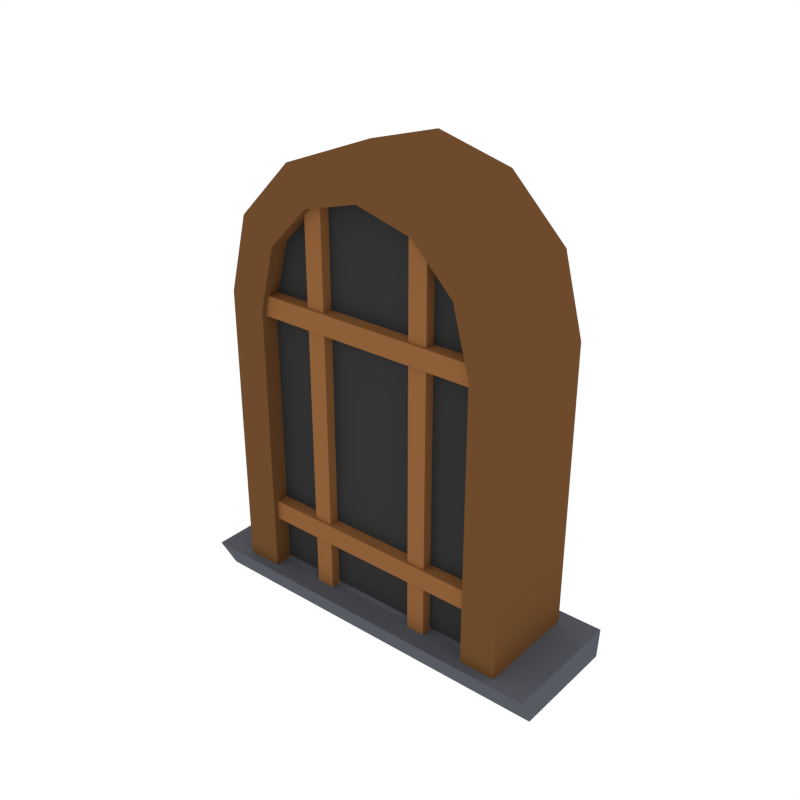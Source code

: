# Source: Window_4.blend  (saved by Blender 2.79.0; exported with 4.5.12 LTS)
import bpy
from mathutils import Matrix  # noqa: F401  (used for matrix-valued properties, if any)

bpy.ops.wm.read_factory_settings(use_empty=True)
scene = bpy.context.scene
scene.name = 'Scene'

# ---- collections
col_collection_1 = bpy.data.collections.new('Collection 1'); scene.collection.children.link(col_collection_1)

# ---- materials (node trees are filled in below, after node groups)
mat_windows = bpy.data.materials.new('Windows')
mat_windows.alpha_threshold = 0.0
mat_windows.diffuse_color = (0.03522, 0.03522, 0.03522, 1.0)
mat_windows.roughness = 0.5
mat_wood_light = bpy.data.materials.new('Wood_Light')
mat_wood_light.alpha_threshold = 0.0
mat_wood_light.diffuse_color = (0.2668, 0.1153, 0.03969, 1.0)
mat_wood_light.roughness = 0.5
mat_wood = bpy.data.materials.new('Wood')
mat_wood.alpha_threshold = 0.0
mat_wood.diffuse_color = (0.1529, 0.06848, 0.02416, 1.0)
mat_wood.roughness = 0.5
mat_stone = bpy.data.materials.new('Stone')
mat_stone.alpha_threshold = 0.0
mat_stone.diffuse_color = (0.09704, 0.1023, 0.1193, 1.0)
mat_stone.roughness = 0.5

# ---- material node trees

# ---- world
world_world = bpy.data.worlds.new('World'); scene.world = world_world
world_world.color = (1.0, 1.0, 1.0)
world_world.use_sun_shadow = False
world_world.sun_shadow_jitter_overblur = 0.0
world_world.cycles.sampling_method = 'NONE'
world_world.cycles.sample_map_resolution = 256

# ---- meshes
me_cylinder_029 = bpy.data.meshes.new('Cylinder.029')
me_cylinder_029.from_pydata([(0.1557, -0.1139, -0.07451), (-0.1557, -0.1139, -0.07451), (0.1557, -0.1139, 0.3011), (-0.1557, -0.1139, 0.3011), (0.08331, -0.1139, 0.3938), (-0.08331, -0.1139, 0.3938), (-0.1588, -0.1286, 0.2656), (0.1588, -0.1286, 0.2656), (-0.1588, -0.08823, 0.2656), (0.1588, -0.08823, 0.2656), (-0.1588, -0.1286, 0.2419), (0.1588, -0.1286, 0.2419), (-0.1588, -0.08823, 0.2419), (0.1588, -0.08823, 0.2419), (-0.07752, -0.1257, -0.08328), (-0.07752, -0.1257, 0.3984), (-0.07752, -0.08531, -0.08328), (-0.07752, -0.08531, 0.3984), (-0.0555, -0.1257, -0.08328), (-0.0555, -0.1257, 0.3984), (-0.0555, -0.08531, -0.08328), (-0.0555, -0.08531, 0.3984), (0.1798, -0.1351, 0.2619), (0.1798, -0.0104, 0.2619), (0.1558, -0.1351, 0.3519), (0.1558, -0.0104, 0.3519), (0.08992, -0.1351, 0.4177), (0.08992, -0.0104, 0.4177), (1.978e-08, -0.1351, 0.4418), (8.788e-10, -0.0104, 0.4418), (-0.08992, -0.1351, 0.4177), (-0.08992, -0.0104, 0.4177), (-0.1558, -0.1351, 0.3519), (-0.1558, -0.0104, 0.3519), (-0.1798, -0.1351, 0.2619), (-0.1798, -0.0104, 0.2619), (0.1798, -0.1351, -0.08009), (0.1798, -0.0104, -0.08009), (-0.1798, -0.1351, -0.08009), (-0.1798, -0.0104, -0.08009), (0.1365, -0.1351, 0.2506), (0.1365, -0.0104, 0.2506), (0.1164, -0.1351, 0.3259), (0.1164, -0.0104, 0.3259), (0.06718, -0.1351, 0.3751), (0.06718, -0.0104, 0.3751), (2.161e-08, -0.1351, 0.3931), (1.318e-09, -0.0104, 0.3931), (-0.06718, -0.1351, 0.3751), (-0.06718, -0.0104, 0.3751), (-0.1164, -0.1351, 0.3259), (-0.1164, -0.0104, 0.3259), (-0.1365, -0.1351, 0.2506), (-0.1365, -0.0104, 0.2506), (0.1365, -0.1351, -0.08009), (0.1365, -0.0104, -0.08009), (-0.1365, -0.1351, -0.08009), (-0.1365, -0.0104, -0.08009), (0.2216, -0.127, -0.1167), (0.2216, 0.006421, -0.1167), (-0.2216, -0.127, -0.1167), (-0.2216, 0.006421, -0.1167), (0.2235, -0.1467, -0.07835), (0.2235, 0.006421, -0.07835), (-0.2235, -0.1467, -0.07835), (-0.2235, 0.006421, -0.07835), (0.05665, -0.1257, -0.08328), (0.05665, -0.1257, 0.3984), (0.05665, -0.08531, -0.08328), (0.05665, -0.08531, 0.3984), (0.07867, -0.1257, -0.08328), (0.07867, -0.1257, 0.3984), (0.07867, -0.08531, -0.08328), (0.07867, -0.08531, 0.3984), (-0.1588, -0.1286, 0.008236), (0.1588, -0.1286, 0.008236), (-0.1588, -0.08823, 0.008236), (0.1588, -0.08823, 0.008236), (-0.1588, -0.1286, -0.01548), (0.1588, -0.1286, -0.01548), (-0.1588, -0.08823, -0.01548), (0.1588, -0.08823, -0.01548)], [], [(1, 0, 2, 3), (3, 2, 4, 5), (6, 7, 9, 8), (12, 13, 11, 10), (10, 11, 7, 6), (8, 12, 10, 6), (13, 9, 7, 11), (14, 15, 17, 16), (20, 21, 19, 18), (18, 19, 15, 14), (16, 20, 18, 14), (21, 17, 15, 19), (22, 23, 25, 24), (24, 25, 27, 26), (26, 27, 29, 28), (28, 29, 31, 30), (30, 31, 33, 32), (32, 33, 35, 34), (34, 35, 39, 38), (23, 22, 36, 37), (40, 42, 43, 41), (42, 44, 45, 43), (44, 46, 47, 45), (46, 48, 49, 47), (48, 50, 51, 49), (50, 52, 53, 51), (52, 56, 57, 53), (41, 55, 54, 40), (22, 24, 42, 40), (24, 26, 44, 42), (26, 28, 46, 44), (28, 30, 48, 46), (30, 32, 50, 48), (32, 34, 52, 50), (34, 38, 56, 52), (36, 22, 40, 54), (58, 60, 61, 59), (62, 63, 65, 64), (58, 59, 63, 62), (60, 58, 62, 64), (60, 64, 65, 61), (66, 67, 69, 68), (72, 73, 71, 70), (70, 71, 67, 66), (68, 72, 70, 66), (73, 69, 67, 71), (74, 75, 77, 76), (80, 81, 79, 78), (78, 79, 75, 74), (76, 80, 78, 74), (81, 77, 75, 79)])
me_cylinder_029.polygons.foreach_set('material_index', [0, 0, 1, 1, 1, 1, 1, 1, 1, 1, 1, 1, 2, 2, 2, 2, 2, 2, 2, 2, 2, 2, 2, 2, 2, 2, 2, 2, 2, 2, 2, 2, 2, 2, 2, 2, 3, 3, 3, 3, 3, 1, 1, 1, 1, 1, 1, 1, 1, 1, 1])
me_cylinder_029.materials.append(mat_windows)
me_cylinder_029.materials.append(mat_wood_light)
me_cylinder_029.materials.append(mat_wood)
me_cylinder_029.materials.append(mat_stone)
me_cylinder_029.use_remesh_preserve_volume = False
me_cylinder_029.use_remesh_preserve_attributes = False
me_cylinder_029.use_mirror_vertex_groups = False
me_cylinder_029.update()

# ---- objects
ob_window_4 = bpy.data.objects.new('Window_4', me_cylinder_029)

# ---- transforms, parenting, visibility, modifiers, constraints
ob_window_4.location = (0.0, 0.0, 0.0)
ob_window_4.lineart.crease_threshold = 0.0

# ---- collection membership
col_collection_1.objects.link(ob_window_4)

# ---- scene / render settings (as saved in the file)
scene.frame_start = 1; scene.frame_end = 250; scene.frame_set(0)
scene.render.engine = 'CYCLES'
scene.render.resolution_x = 1000
scene.render.resolution_y = 1000
scene.render.dither_intensity = 0.0
scene.cycles.samples = 200
scene.cycles.sampling_pattern = 'TABULATED_SOBOL'
scene.cycles.light_sampling_threshold = 0.0
scene.cycles.use_adaptive_sampling = False
scene.cycles.use_light_tree = False
scene.cycles.caustics_reflective = False
scene.cycles.caustics_refractive = False
scene.cycles.blur_glossy = 0.0
scene.cycles.max_bounces = 2
scene.cycles.pixel_filter_type = 'GAUSSIAN'
scene.cycles.sample_clamp_indirect = 0.0
scene.view_settings.view_transform = 'Standard'
bpy.context.view_layer.update()

# ---- added for rendering (the .blend has no active camera): camera
cam_auto = bpy.data.cameras.new('AutoCamera')
cam_auto.lens = 50.0
cam_auto.sensor_width = 36.0
cam_auto.clip_end = 1000.0
ob_auto_camera = bpy.data.objects.new('AutoCamera', cam_auto)
scene.collection.objects.link(ob_auto_camera)
ob_auto_camera.location = (0.676889, -0.882428, 0.704033)
ob_auto_camera.rotation_euler = (1.09748, -7.21219e-08, 0.694738)
scene.camera = ob_auto_camera
bpy.context.view_layer.update()
